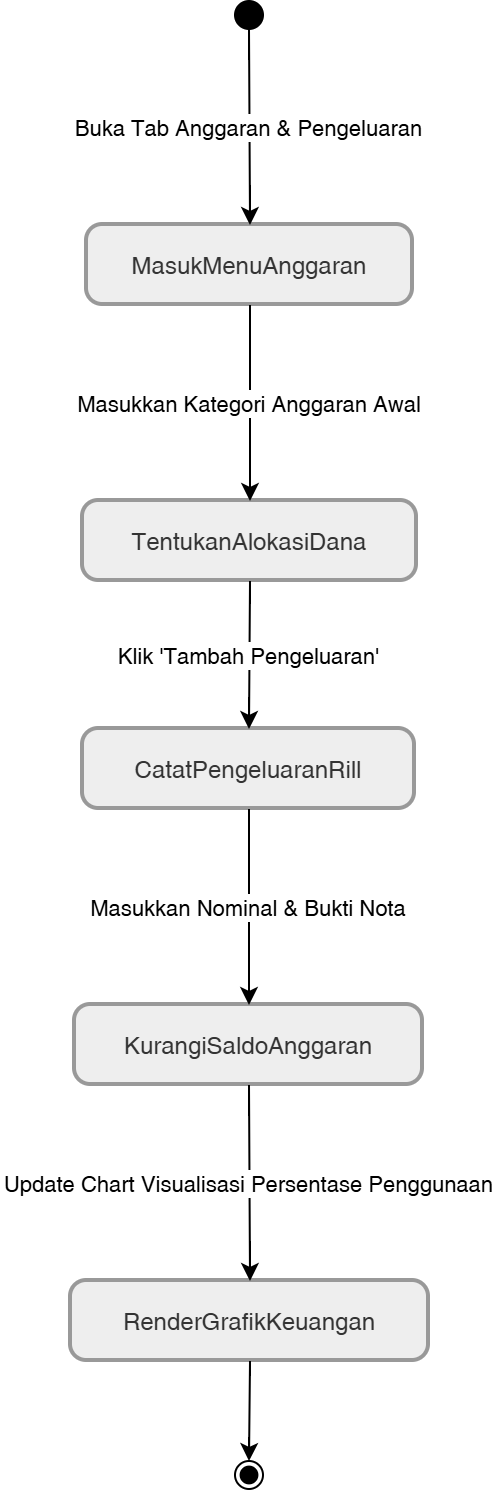

The diagram above was exported from draw.io. Its source (the exported page's mxGraphModel, read from the mxfile embedded in the PNG):
<mxGraphModel dx="2213" dy="752" grid="1" gridSize="10" guides="1" tooltips="1" connect="1" arrows="1" fold="1" page="1" pageScale="1" pageWidth="850" pageHeight="1100" math="0" shadow="0">
  <root>
    <mxCell id="0" />
    <mxCell id="1" parent="0" />
    <mxCell id="2" parent="1" style="ellipse;fillColor=strokeColor;fontColor=light-dark(#333333,#cccccc);" value="" vertex="1">
      <mxGeometry height="14" width="14" x="102" y="20" as="geometry" />
    </mxCell>
    <mxCell id="3" parent="1" style="rounded=1;arcSize=20;strokeWidth=2;fillColor=light-dark(#eeeeee,#1f2020);strokeColor=light-dark(#999999,#cccccc);fontColor=light-dark(#333333,#cccccc);" value="MasukMenuAnggaran" vertex="1">
      <mxGeometry height="40" width="163" x="28" y="132" as="geometry" />
    </mxCell>
    <mxCell id="4" parent="1" style="rounded=1;arcSize=20;strokeWidth=2;fillColor=light-dark(#eeeeee,#1f2020);strokeColor=light-dark(#999999,#cccccc);fontColor=light-dark(#333333,#cccccc);" value="TentukanAlokasiDana" vertex="1">
      <mxGeometry height="40" width="167" x="26" y="270" as="geometry" />
    </mxCell>
    <mxCell id="5" parent="1" style="rounded=1;arcSize=20;strokeWidth=2;fillColor=light-dark(#eeeeee,#1f2020);strokeColor=light-dark(#999999,#cccccc);fontColor=light-dark(#333333,#cccccc);" value="CatatPengeluaranRill" vertex="1">
      <mxGeometry height="40" width="166" x="26" y="384" as="geometry" />
    </mxCell>
    <mxCell id="6" parent="1" style="rounded=1;arcSize=20;strokeWidth=2;fillColor=light-dark(#eeeeee,#1f2020);strokeColor=light-dark(#999999,#cccccc);fontColor=light-dark(#333333,#cccccc);" value="KurangiSaldoAnggaran" vertex="1">
      <mxGeometry height="40" width="174" x="22" y="522" as="geometry" />
    </mxCell>
    <mxCell id="7" parent="1" style="rounded=1;arcSize=20;strokeWidth=2;fillColor=light-dark(#eeeeee,#1f2020);strokeColor=light-dark(#999999,#cccccc);fontColor=light-dark(#333333,#cccccc);" value="RenderGrafikKeuangan" vertex="1">
      <mxGeometry height="40" width="179" x="20" y="660" as="geometry" />
    </mxCell>
    <mxCell id="8" parent="1" style="ellipse;shape=endState;fillColor=strokeColor;fontColor=light-dark(#333333,#cccccc);" value="" vertex="1">
      <mxGeometry height="14" width="14" x="102" y="750" as="geometry" />
    </mxCell>
    <mxCell id="9" edge="1" parent="1" source="2" style="curved=1;startArrow=none;;fillColor=none;;exitX=0.5;exitY=1;entryX=0.5;entryY=0;rounded=0;" target="3" value="Buka Tab Anggaran &amp; Pengeluaran">
      <mxGeometry relative="1" as="geometry">
        <Array as="points" />
      </mxGeometry>
    </mxCell>
    <mxCell id="10" edge="1" parent="1" source="3" style="curved=1;startArrow=none;;fillColor=none;;exitX=0.5;exitY=1;entryX=0.5;entryY=0;rounded=0;" target="4" value="Masukkan Kategori Anggaran Awal">
      <mxGeometry relative="1" as="geometry">
        <Array as="points" />
      </mxGeometry>
    </mxCell>
    <mxCell id="11" edge="1" parent="1" source="4" style="curved=1;startArrow=none;;fillColor=none;;exitX=0.5;exitY=1;entryX=0.5;entryY=0;rounded=0;" target="5" value="Klik 'Tambah Pengeluaran'">
      <mxGeometry relative="1" as="geometry">
        <Array as="points" />
      </mxGeometry>
    </mxCell>
    <mxCell id="12" edge="1" parent="1" source="5" style="curved=1;startArrow=none;;fillColor=none;;exitX=0.5;exitY=1;entryX=0.5;entryY=0;rounded=0;" target="6" value="Masukkan Nominal &amp; Bukti Nota">
      <mxGeometry relative="1" as="geometry">
        <Array as="points" />
      </mxGeometry>
    </mxCell>
    <mxCell id="13" edge="1" parent="1" source="6" style="curved=1;startArrow=none;;fillColor=none;;exitX=0.5;exitY=1;entryX=0.5;entryY=0;rounded=0;" target="7" value="Update Chart Visualisasi Persentase Penggunaan">
      <mxGeometry relative="1" as="geometry">
        <Array as="points" />
      </mxGeometry>
    </mxCell>
    <mxCell id="14" edge="1" parent="1" source="7" style="curved=1;startArrow=none;;fillColor=none;;exitX=0.5;exitY=1;entryX=0.5;entryY=0;rounded=0;" target="8" value="">
      <mxGeometry relative="1" as="geometry">
        <Array as="points" />
      </mxGeometry>
    </mxCell>
  </root>
</mxGraphModel>